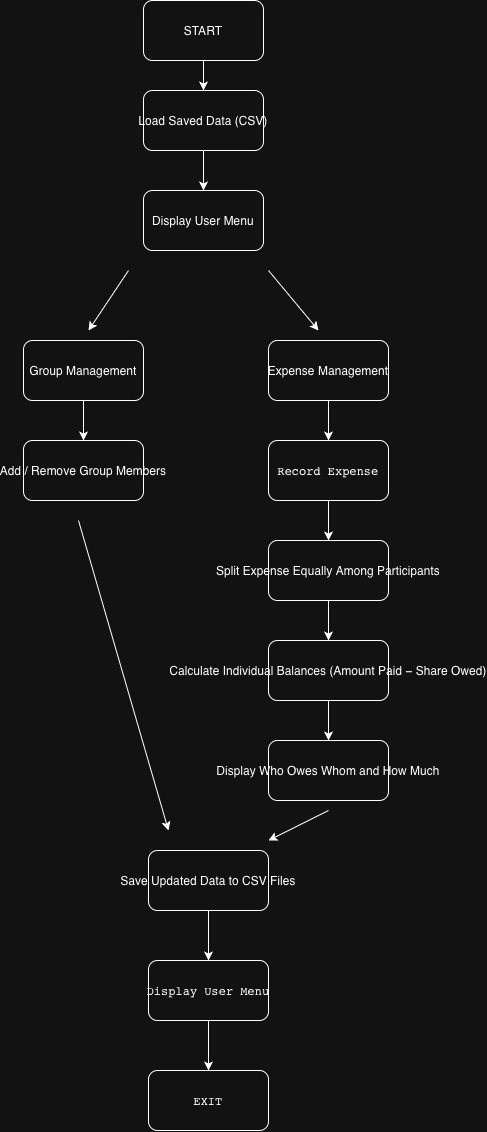

The diagram above was exported from draw.io. Its source (the exported page's mxGraphModel, read from the mxfile embedded in the PNG):
<mxGraphModel dx="896" dy="591" grid="1" gridSize="10" guides="1" tooltips="1" connect="1" arrows="1" fold="1" page="1" pageScale="1" pageWidth="850" pageHeight="1100" math="0" shadow="0">
  <root>
    <mxCell id="0" />
    <mxCell id="1" parent="0" />
    <mxCell id="BSF4t-_OSZKAl3_M_X6k-20" edge="1" parent="1" source="BSF4t-_OSZKAl3_M_X6k-5" style="edgeStyle=orthogonalEdgeStyle;rounded=0;orthogonalLoop=1;jettySize=auto;html=1;defaultLabelBackgroundColor=page;" target="BSF4t-_OSZKAl3_M_X6k-6" value="">
      <mxGeometry relative="1" as="geometry" />
    </mxCell>
    <mxCell id="BSF4t-_OSZKAl3_M_X6k-5" parent="1" style="rounded=1;whiteSpace=wrap;html=1;roundedPerimeter=1;" value="&lt;span style=&quot;text-align: start;&quot;&gt;Load&amp;nbsp;&lt;/span&gt;&lt;span style=&quot;text-align: start;&quot;&gt;Saved&amp;nbsp;&lt;/span&gt;&lt;span style=&quot;text-align: start;&quot;&gt;Data&amp;nbsp;&lt;/span&gt;&lt;span style=&quot;text-align: start;&quot;&gt;(CSV)&lt;/span&gt;" vertex="1">
      <mxGeometry height="60" width="120" x="365" y="200" as="geometry" />
    </mxCell>
    <mxCell id="BSF4t-_OSZKAl3_M_X6k-6" parent="1" style="rounded=1;whiteSpace=wrap;html=1;roundedPerimeter=1;" value="&lt;span style=&quot;text-align: start;&quot;&gt;Display&amp;nbsp;&lt;/span&gt;&lt;span style=&quot;text-align: start;&quot;&gt;User&amp;nbsp;&lt;/span&gt;&lt;span style=&quot;text-align: start;&quot;&gt;Menu&lt;/span&gt;" vertex="1">
      <mxGeometry height="60" width="120" x="365" y="300" as="geometry" />
    </mxCell>
    <mxCell id="BSF4t-_OSZKAl3_M_X6k-23" edge="1" parent="1" source="BSF4t-_OSZKAl3_M_X6k-7" style="edgeStyle=orthogonalEdgeStyle;rounded=0;orthogonalLoop=1;jettySize=auto;html=1;defaultLabelBackgroundColor=page;" target="BSF4t-_OSZKAl3_M_X6k-9" value="">
      <mxGeometry relative="1" as="geometry" />
    </mxCell>
    <mxCell id="BSF4t-_OSZKAl3_M_X6k-7" parent="1" style="rounded=1;whiteSpace=wrap;html=1;roundedPerimeter=1;" value="&lt;span style=&quot;text-align: start;&quot;&gt;Group&amp;nbsp;&lt;/span&gt;&lt;span style=&quot;text-align: start;&quot;&gt;Management&lt;/span&gt;" vertex="1">
      <mxGeometry height="60" width="120" x="245" y="450" as="geometry" />
    </mxCell>
    <mxCell id="BSF4t-_OSZKAl3_M_X6k-24" edge="1" parent="1" source="BSF4t-_OSZKAl3_M_X6k-8" style="edgeStyle=orthogonalEdgeStyle;rounded=0;orthogonalLoop=1;jettySize=auto;html=1;defaultLabelBackgroundColor=page;" target="BSF4t-_OSZKAl3_M_X6k-10" value="">
      <mxGeometry relative="1" as="geometry" />
    </mxCell>
    <mxCell id="BSF4t-_OSZKAl3_M_X6k-8" parent="1" style="rounded=1;whiteSpace=wrap;html=1;roundedPerimeter=1;" value="&lt;span style=&quot;text-align: start;&quot;&gt;Expense&amp;nbsp;&lt;/span&gt;&lt;span style=&quot;text-align: start;&quot;&gt;Management&lt;/span&gt;" vertex="1">
      <mxGeometry height="60" width="120" x="490" y="450" as="geometry" />
    </mxCell>
    <mxCell id="BSF4t-_OSZKAl3_M_X6k-9" parent="1" style="rounded=1;whiteSpace=wrap;html=1;roundedPerimeter=1;" value="&lt;span style=&quot;text-align: start;&quot;&gt;Add&amp;nbsp;&lt;/span&gt;&lt;span style=&quot;text-align: start;&quot;&gt;/&amp;nbsp;&lt;/span&gt;&lt;span style=&quot;text-align: start;&quot;&gt;Remove&amp;nbsp;&lt;/span&gt;&lt;span style=&quot;text-align: start;&quot;&gt;Group&amp;nbsp;&lt;/span&gt;&lt;span style=&quot;text-align: start;&quot;&gt;Members&lt;/span&gt;" vertex="1">
      <mxGeometry height="60" width="120" x="245" y="550" as="geometry" />
    </mxCell>
    <mxCell id="BSF4t-_OSZKAl3_M_X6k-26" edge="1" parent="1" source="BSF4t-_OSZKAl3_M_X6k-10" style="edgeStyle=orthogonalEdgeStyle;rounded=0;orthogonalLoop=1;jettySize=auto;html=1;defaultLabelBackgroundColor=page;" target="BSF4t-_OSZKAl3_M_X6k-11" value="">
      <mxGeometry relative="1" as="geometry" />
    </mxCell>
    <mxCell id="BSF4t-_OSZKAl3_M_X6k-10" parent="1" style="rounded=1;whiteSpace=wrap;html=1;roundedPerimeter=1;" value="&lt;pre dir=&quot;ltr&quot; style=&quot;text-align: start;&quot;&gt;&lt;code&gt;Record Expense&lt;/code&gt;&lt;/pre&gt;" vertex="1">
      <mxGeometry height="60" width="120" x="490" y="550" as="geometry" />
    </mxCell>
    <mxCell id="BSF4t-_OSZKAl3_M_X6k-27" edge="1" parent="1" source="BSF4t-_OSZKAl3_M_X6k-11" style="edgeStyle=orthogonalEdgeStyle;rounded=0;orthogonalLoop=1;jettySize=auto;html=1;defaultLabelBackgroundColor=page;" target="BSF4t-_OSZKAl3_M_X6k-12" value="">
      <mxGeometry relative="1" as="geometry" />
    </mxCell>
    <mxCell id="BSF4t-_OSZKAl3_M_X6k-11" parent="1" style="rounded=1;whiteSpace=wrap;html=1;roundedPerimeter=1;" value="&lt;span style=&quot;text-align: start;&quot;&gt;Split&amp;nbsp;&lt;/span&gt;&lt;span style=&quot;text-align: start;&quot;&gt;Expense&amp;nbsp;&lt;/span&gt;&lt;span style=&quot;text-align: start;&quot;&gt;Equally&amp;nbsp;&lt;/span&gt;&lt;span style=&quot;text-align: start;&quot;&gt;Among&amp;nbsp;&lt;/span&gt;&lt;span style=&quot;text-align: start;&quot;&gt;Participants&lt;/span&gt;" vertex="1">
      <mxGeometry height="60" width="120" x="490" y="650" as="geometry" />
    </mxCell>
    <mxCell id="BSF4t-_OSZKAl3_M_X6k-28" edge="1" parent="1" source="BSF4t-_OSZKAl3_M_X6k-12" style="edgeStyle=orthogonalEdgeStyle;rounded=0;orthogonalLoop=1;jettySize=auto;html=1;defaultLabelBackgroundColor=page;" target="BSF4t-_OSZKAl3_M_X6k-13" value="">
      <mxGeometry relative="1" as="geometry" />
    </mxCell>
    <mxCell id="BSF4t-_OSZKAl3_M_X6k-12" parent="1" style="rounded=1;whiteSpace=wrap;html=1;roundedPerimeter=1;" value="&lt;span style=&quot;text-align: start;&quot;&gt;Calculate&amp;nbsp;&lt;/span&gt;&lt;span style=&quot;text-align: start;&quot;&gt;Individual&amp;nbsp;&lt;/span&gt;&lt;span style=&quot;text-align: start;&quot;&gt;Balances&amp;nbsp;&lt;/span&gt;&lt;span style=&quot;text-align: start;&quot;&gt;(Amount&amp;nbsp;&lt;/span&gt;&lt;span style=&quot;text-align: start;&quot;&gt;Paid&amp;nbsp;&lt;/span&gt;&lt;span style=&quot;text-align: start;&quot;&gt;−&amp;nbsp;&lt;/span&gt;&lt;span style=&quot;text-align: start;&quot;&gt;Share&amp;nbsp;&lt;/span&gt;&lt;span style=&quot;text-align: start;&quot;&gt;Owed)&lt;/span&gt;" vertex="1">
      <mxGeometry height="60" width="120" x="490" y="750" as="geometry" />
    </mxCell>
    <mxCell id="BSF4t-_OSZKAl3_M_X6k-13" parent="1" style="rounded=1;whiteSpace=wrap;html=1;roundedPerimeter=1;" value="&lt;span style=&quot;text-align: start;&quot;&gt;Display&amp;nbsp;&lt;/span&gt;&lt;span style=&quot;text-align: start;&quot;&gt;Who&amp;nbsp;&lt;/span&gt;&lt;span style=&quot;text-align: start;&quot;&gt;Owes&amp;nbsp;&lt;/span&gt;&lt;span style=&quot;text-align: start;&quot;&gt;Whom&amp;nbsp;&lt;/span&gt;&lt;span style=&quot;text-align: start;&quot;&gt;and&amp;nbsp;&lt;/span&gt;&lt;span style=&quot;text-align: start;&quot;&gt;How&amp;nbsp;&lt;/span&gt;&lt;span style=&quot;text-align: start;&quot;&gt;Much&lt;/span&gt;" vertex="1">
      <mxGeometry height="60" width="120" x="490" y="850" as="geometry" />
    </mxCell>
    <mxCell id="BSF4t-_OSZKAl3_M_X6k-31" edge="1" parent="1" source="BSF4t-_OSZKAl3_M_X6k-14" style="edgeStyle=orthogonalEdgeStyle;rounded=0;orthogonalLoop=1;jettySize=auto;html=1;defaultLabelBackgroundColor=page;" target="BSF4t-_OSZKAl3_M_X6k-15" value="">
      <mxGeometry relative="1" as="geometry" />
    </mxCell>
    <mxCell id="BSF4t-_OSZKAl3_M_X6k-14" parent="1" style="rounded=1;whiteSpace=wrap;html=1;roundedPerimeter=1;" value="&lt;span style=&quot;text-align: start;&quot;&gt;Save&amp;nbsp;&lt;/span&gt;&lt;span style=&quot;text-align: start;&quot;&gt;Updated&amp;nbsp;&lt;/span&gt;&lt;span style=&quot;text-align: start;&quot;&gt;Data&amp;nbsp;&lt;/span&gt;&lt;span style=&quot;text-align: start;&quot;&gt;to&amp;nbsp;&lt;/span&gt;&lt;span style=&quot;text-align: start;&quot;&gt;CSV&amp;nbsp;&lt;/span&gt;&lt;span style=&quot;text-align: start;&quot;&gt;Files&lt;/span&gt;" vertex="1">
      <mxGeometry height="60" width="120" x="370" y="960" as="geometry" />
    </mxCell>
    <mxCell id="BSF4t-_OSZKAl3_M_X6k-32" edge="1" parent="1" source="BSF4t-_OSZKAl3_M_X6k-15" style="edgeStyle=orthogonalEdgeStyle;rounded=0;orthogonalLoop=1;jettySize=auto;html=1;defaultLabelBackgroundColor=page;" target="BSF4t-_OSZKAl3_M_X6k-16" value="">
      <mxGeometry relative="1" as="geometry" />
    </mxCell>
    <mxCell id="BSF4t-_OSZKAl3_M_X6k-15" parent="1" style="rounded=1;whiteSpace=wrap;html=1;roundedPerimeter=1;" value="&lt;pre dir=&quot;ltr&quot; style=&quot;text-align: start;&quot;&gt;&lt;code&gt;Display User Menu&lt;/code&gt;&lt;/pre&gt;" vertex="1">
      <mxGeometry height="60" width="120" x="370" y="1070" as="geometry" />
    </mxCell>
    <mxCell id="BSF4t-_OSZKAl3_M_X6k-16" parent="1" style="rounded=1;whiteSpace=wrap;html=1;roundedPerimeter=1;" value="&lt;pre dir=&quot;ltr&quot; style=&quot;text-align: start;&quot;&gt;&lt;code&gt;EXIT&lt;/code&gt;&lt;/pre&gt;" vertex="1">
      <mxGeometry height="60" width="120" x="370" y="1180" as="geometry" />
    </mxCell>
    <mxCell id="BSF4t-_OSZKAl3_M_X6k-19" edge="1" parent="1" source="BSF4t-_OSZKAl3_M_X6k-17" style="edgeStyle=orthogonalEdgeStyle;rounded=0;orthogonalLoop=1;jettySize=auto;html=1;defaultLabelBackgroundColor=page;entryX=0.5;entryY=0;entryDx=0;entryDy=0;" target="BSF4t-_OSZKAl3_M_X6k-5" value="">
      <mxGeometry relative="1" as="geometry">
        <mxPoint x="425" y="250" as="targetPoint" />
      </mxGeometry>
    </mxCell>
    <mxCell id="BSF4t-_OSZKAl3_M_X6k-17" parent="1" style="rounded=1;whiteSpace=wrap;html=1;roundedPerimeter=1;" value="START" vertex="1">
      <mxGeometry height="60" width="120" x="365" y="110" as="geometry" />
    </mxCell>
    <mxCell id="BSF4t-_OSZKAl3_M_X6k-21" edge="1" parent="1" style="endArrow=classic;html=1;rounded=0;defaultLabelBackgroundColor=page;" value="">
      <mxGeometry height="50" relative="1" width="50" x="0.1879" as="geometry">
        <Array as="points" />
        <mxPoint x="490" y="380" as="sourcePoint" />
        <mxPoint x="540" y="440" as="targetPoint" />
      </mxGeometry>
    </mxCell>
    <mxCell id="BSF4t-_OSZKAl3_M_X6k-22" edge="1" parent="1" style="endArrow=classic;html=1;rounded=0;defaultLabelBackgroundColor=page;" value="">
      <mxGeometry height="50" relative="1" width="50" as="geometry">
        <mxPoint x="350" y="380" as="sourcePoint" />
        <mxPoint x="310" y="440" as="targetPoint" />
      </mxGeometry>
    </mxCell>
    <mxCell id="BSF4t-_OSZKAl3_M_X6k-29" edge="1" parent="1" style="endArrow=classic;html=1;rounded=0;defaultLabelBackgroundColor=page;" value="">
      <mxGeometry height="50" relative="1" width="50" as="geometry">
        <mxPoint x="550" y="920" as="sourcePoint" />
        <mxPoint x="490" y="950" as="targetPoint" />
      </mxGeometry>
    </mxCell>
    <mxCell id="BSF4t-_OSZKAl3_M_X6k-30" edge="1" parent="1" style="endArrow=classic;html=1;rounded=0;defaultLabelBackgroundColor=page;" value="">
      <mxGeometry height="50" relative="1" width="50" as="geometry">
        <mxPoint x="300" y="630" as="sourcePoint" />
        <mxPoint x="390" y="940" as="targetPoint" />
      </mxGeometry>
    </mxCell>
  </root>
</mxGraphModel>